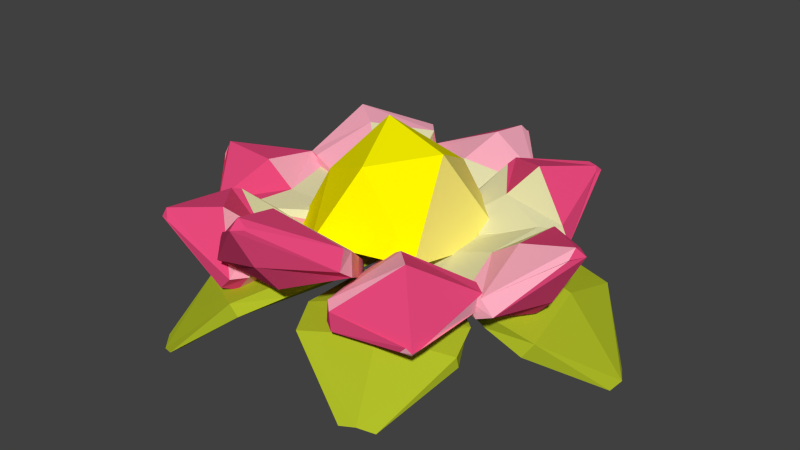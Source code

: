 # Source: swampLotus.blend  (saved by Blender 2.72.0; exported with 4.5.12 LTS)
import bpy
from mathutils import Matrix  # noqa: F401  (used for matrix-valued properties, if any)

bpy.ops.wm.read_factory_settings(use_empty=True)
scene = bpy.context.scene
scene.name = 'Scene'

# ---- collections
col_collection_1 = bpy.data.collections.new('Collection 1'); scene.collection.children.link(col_collection_1)

# ---- materials (node trees are filled in below, after node groups)
mat_blue_waterflower_yellow_001 = bpy.data.materials.new('blue waterflower_yellow.001')
mat_blue_waterflower_yellow_001.alpha_threshold = 0.0
mat_blue_waterflower_yellow_001.use_transparent_shadow = False
mat_blue_waterflower_yellow_001.diffuse_color = (1.0, 0.9314, 0.0, 1.0)
mat_blue_waterflower_yellow_001.roughness = 0.5
mat_blue_waterflower_yellow_001.specular_intensity = 0.0
mat_ljotusyellow_001 = bpy.data.materials.new('ljotusYellow.001')
mat_ljotusyellow_001.alpha_threshold = 0.0
mat_ljotusyellow_001.use_transparent_shadow = False
mat_ljotusyellow_001.diffuse_color = (1.0, 0.8882, 0.2042, 1.0)
mat_ljotusyellow_001.roughness = 0.5
mat_ljotusyellow_001.specular_intensity = 0.0
mat_blue_waterflower_blue = bpy.data.materials.new('blue waterflower_blue')
mat_blue_waterflower_blue.alpha_threshold = 0.0
mat_blue_waterflower_blue.use_transparent_shadow = False
mat_blue_waterflower_blue.diffuse_color = (0.3629, 0.6671, 0.8, 1.0)
mat_blue_waterflower_blue.roughness = 0.5
mat_blue_waterflower_blue.specular_intensity = 0.0
mat_lotuspink1 = bpy.data.materials.new('lotuspink1')
mat_lotuspink1.alpha_threshold = 0.0
mat_lotuspink1.use_transparent_shadow = False
mat_lotuspink1.diffuse_color = (1.0, 0.4332, 0.549, 1.0)
mat_lotuspink1.roughness = 0.5
mat_lotuspink1.specular_intensity = 0.0
mat_lotuswhite = bpy.data.materials.new('lotuswhite')
mat_lotuswhite.alpha_threshold = 0.0
mat_lotuswhite.use_transparent_shadow = False
mat_lotuswhite.diffuse_color = (0.8, 0.772, 0.4507, 1.0)
mat_lotuswhite.roughness = 0.5
mat_lotuswhite.specular_intensity = 0.0
mat_lotuspink2 = bpy.data.materials.new('lotusPink2')
mat_lotuspink2.alpha_threshold = 0.0
mat_lotuspink2.use_transparent_shadow = False
mat_lotuspink2.diffuse_color = (0.8, 0.06616, 0.2006, 1.0)
mat_lotuspink2.roughness = 0.5
mat_lotuspink2.specular_intensity = 0.0
mat_blue_waterflower_blue_001 = bpy.data.materials.new('blue waterflower_blue.001')
mat_blue_waterflower_blue_001.alpha_threshold = 0.0
mat_blue_waterflower_blue_001.use_transparent_shadow = False
mat_blue_waterflower_blue_001.diffuse_color = (0.3629, 0.6671, 0.8, 1.0)
mat_blue_waterflower_blue_001.roughness = 0.5
mat_blue_waterflower_blue_001.specular_intensity = 0.0
mat_lotuspink1_001 = bpy.data.materials.new('lotuspink1.001')
mat_lotuspink1_001.alpha_threshold = 0.0
mat_lotuspink1_001.use_transparent_shadow = False
mat_lotuspink1_001.diffuse_color = (1.0, 0.4332, 0.549, 1.0)
mat_lotuspink1_001.roughness = 0.5
mat_lotuspink1_001.specular_intensity = 0.0
mat_lotuswhite_001 = bpy.data.materials.new('lotuswhite.001')
mat_lotuswhite_001.alpha_threshold = 0.0
mat_lotuswhite_001.use_transparent_shadow = False
mat_lotuswhite_001.diffuse_color = (0.8, 0.772, 0.4507, 1.0)
mat_lotuswhite_001.roughness = 0.5
mat_lotuswhite_001.specular_intensity = 0.0
mat_lotuspink2_001 = bpy.data.materials.new('lotusPink2.001')
mat_lotuspink2_001.alpha_threshold = 0.0
mat_lotuspink2_001.use_transparent_shadow = False
mat_lotuspink2_001.diffuse_color = (0.8, 0.06616, 0.2006, 1.0)
mat_lotuspink2_001.roughness = 0.5
mat_lotuspink2_001.specular_intensity = 0.0
mat_blue_waterflower_leaf_001 = bpy.data.materials.new('blue_waterflower_leaf.001')
mat_blue_waterflower_leaf_001.alpha_threshold = 0.0
mat_blue_waterflower_leaf_001.use_transparent_shadow = False
mat_blue_waterflower_leaf_001.diffuse_color = (0.4397, 0.521, 0.02122, 1.0)
mat_blue_waterflower_leaf_001.roughness = 0.5
mat_blue_waterflower_leaf_001.specular_intensity = 0.0

# ---- material node trees

# ---- world
world_world = bpy.data.worlds.new('World'); scene.world = world_world
world_world.color = (0.05088, 0.05088, 0.05088)
world_world.use_sun_shadow = False
world_world.sun_shadow_jitter_overblur = 0.0
world_world.cycles.sampling_method = 'MANUAL'
world_world.cycles.sample_map_resolution = 256

# ---- meshes
me_icosphere_006 = bpy.data.meshes.new('Icosphere.006')
me_icosphere_006.from_pydata([(0.06303, 0.3891, -0.3246), (0.03575, 0.4428, -0.3123), (0.2707, 0.4318, -0.7757), (-0.2852, 0.4369, -0.8168), (0.006427, 0.6559, -0.8442), (0.03295, 0.5955, -1.072), (-0.03973, 0.5772, -1.058), (-0.3008, 0.5218, -0.7117), (-0.02445, 0.5815, -0.6297), (-0.2716, 0.3782, 0.0424), (-0.757, 0.4682, 0.2511), (-0.7529, 0.3808, 0.2453), (-0.7281, 0.578, -0.04357), (-0.8583, 0.3333, -0.05369), (-0.2252, 0.3385, -0.0449), (-0.5818, 0.4673, -0.04196), (-0.2591, 0.4577, -0.1756), (-0.7256, 0.5253, -0.3323), (-0.7006, 0.4265, -0.3689), (-0.3237, 0.6311, -0.7686), (-0.1505, 0.5242, -0.1892), (-0.6804, 0.4786, -0.7042), (-0.6612, 0.5321, -0.2957), (-0.6521, 0.4092, -0.3009), (-0.2742, 0.5288, -0.6997), (-0.265, 0.6342, -0.7021), (0.1109, 0.4291, -0.2801), (0.2286, 0.4058, -0.1982), (0.4387, 0.7037, -0.5429), (0.1329, 0.414, -0.1788), (0.5689, 0.684, -0.7417), (0.6304, 0.6692, -0.6951), (0.6237, 0.7024, -0.7094), (0.1924, 0.6033, -0.6662), (-0.1545, 0.3275, 0.1641), (-0.7179, 0.4729, 0.283), (-0.5777, 0.3172, 0.5192), (-0.5808, 0.5661, 0.6481), (0.08059, 0.3135, 0.1647), (0.496, 0.3455, 0.439), (0.1238, 0.3105, 0.09127), (0.4984, 0.6584, 0.4392), (0.6624, 0.4083, 0.5489), (0.6809, 0.4252, 0.5473), (0.6476, 0.3895, 0.5834), (0.2281, 0.3767, 0.589), (0.3886, 0.3046, 0.3145), (0.9232, 0.6309, -0.04276), (0.9124, 0.6433, -0.1158), (0.9208, 0.6358, -0.09404), (0.6116, 0.4688, 0.2272), (0.5362, 0.5106, -0.06997), (0.7549, 0.3001, -0.08373), (-0.1171, 0.3683, 0.2289), (0.08813, 0.3568, 0.2186), (-0.03123, 0.3022, 0.2057), (0.04447, 0.8097, 0.8079), (0.003531, 0.8371, 0.8053), (-0.2661, 0.4668, 0.6318), (-0.2987, 0.5352, 0.569), (0.2566, 0.6447, 0.4689), (0.03984, 0.4777, 0.6589), (-0.3066, 0.5344, -0.7661), (-0.02018, 0.3259, -0.2838), (-0.01121, 0.5928, -1.073), (0.00225, 0.3304, -0.7704), (-0.2673, 0.3855, -0.1229), (-0.2511, 0.4351, 0.05609), (-0.2053, 0.473, -0.03202), (-0.9677, 0.5549, -0.07568), (-0.9598, 0.5572, -0.08218), (-0.9845, 0.5373, -0.002485), (-0.9801, 0.5516, 0.001217), (-0.9937, 0.596, -0.04713), (-1.019, 0.5668, -0.06036), (-0.6378, 0.4679, 0.2456), (-0.6776, 0.3689, 0.2256), (-0.7645, 0.2986, -0.06646), (-0.5207, 0.4445, -0.6114), (-0.1341, 0.4058, -0.2128), (-0.5877, 0.7364, -0.551), (-0.6307, 0.4959, -0.7553), (-0.6696, 0.478, -0.7078), (-0.6908, 0.5106, -0.7487), (-0.4497, 0.7094, -0.4498), (0.1183, 0.3976, -0.3217), (0.2621, 0.3549, -0.1916), (0.1999, 0.6181, -0.7209), (0.2342, 0.5254, -0.7706), (0.7038, 0.4703, -0.3901), (0.6775, 0.5612, -0.3698), (0.1964, 0.3552, -0.2107), (0.5753, 0.701, -0.7309), (0.6363, 0.6854, -0.6867), (0.6344, 0.6764, -0.7371), (0.4022, 0.3476, -0.5391), (0.3394, 0.5741, -0.4477), (-0.1811, 0.3024, 0.165), (-0.2821, 0.3632, 0.04939), (-0.2479, 0.4137, 0.656), (-0.3088, 0.3527, 0.6534), (-0.4547, 0.6144, 0.4843), (-0.1778, 0.3533, 0.06823), (-0.6435, 0.59, 0.6192), (-0.6373, 0.604, 0.5968), (-0.2026, 0.4139, 0.5954), (-0.2675, 0.3336, 0.5971), (-0.6809, 0.4399, 0.2258), (-0.4766, 0.2586, 0.3894), (-0.3794, 0.4833, 0.3474), (0.1898, 0.3798, 0.05713), (0.09101, 0.3898, 0.1867), (0.2868, 0.3713, 0.6293), (0.2744, 0.4534, 0.6245), (0.604, 0.3956, 0.5977), (0.657, 0.4063, 0.5937), (0.6158, 0.3845, 0.1457), (0.2255, 0.4663, 0.5774), (0.2568, 0.3293, -0.002456), (0.2402, 0.3805, 0.0228), (0.7107, 0.4626, -0.3751), (0.6678, 0.5994, -0.06418), (0.2272, 0.2917, -0.07145), (0.922, 0.6664, -0.06734), (0.5959, 0.5487, -0.3477), (0.6359, 0.4446, -0.365), (-0.1, 0.3347, 0.2465), (0.05124, 0.4075, 0.1752), (-0.2849, 0.5983, 0.6522), (-0.03631, 0.7803, 0.5903), (-0.06168, 0.3842, 0.1639), (0.03744, 0.623, 0.7713), (-0.02941, 0.7777, 0.8346), (0.2966, 0.5605, 0.5128), (-0.105, 0.4407, -0.3204), (-0.1058, 0.3864, -0.331), (0.2894, 0.5407, -0.7594), (-0.02029, 0.4567, -0.2624), (-0.0005458, 0.4373, -0.9523), (0.04143, 0.5913, -1.065), (-0.03165, 0.5708, -1.058), (0.003556, 0.624, -1.054), (0.2804, 0.4178, -0.7148), (0.274, 0.5255, -0.6907), (-0.2938, 0.4189, -0.7608), (-0.2812, 0.441, -0.1228), (-0.7617, 0.4018, -0.3626), (-0.7393, 0.5164, -0.3454), (-0.6764, 0.3756, -0.337), (-0.6367, 0.4896, -0.3422), (-0.2334, 0.4222, -0.1629), (-0.1248, 0.4459, -0.3037), (-0.1307, 0.5032, -0.2921), (-0.2999, 0.5257, -0.769), (-0.6953, 0.509, -0.6933), (-0.6487, 0.5152, -0.7794), (-0.3813, 0.4203, -0.4818), (0.5092, 0.4082, -0.6533), (0.2026, 0.4943, -0.7156), (0.6507, 0.4233, -0.3533), (0.6306, 0.5408, -0.3045), (-0.2841, 0.3253, 0.06338), (-0.6635, 0.5548, 0.2505), (-0.2262, 0.2661, 0.07858), (-0.5853, 0.5837, 0.6789), (-0.6437, 0.577, 0.6576), (-0.6176, 0.6236, 0.6516), (-0.6304, 0.55, 0.2205), (0.2035, 0.3422, 0.03728), (0.6733, 0.4852, 0.1845), (0.6658, 0.4126, 0.2013), (0.1046, 0.4116, 0.07638), (0.6339, 0.4275, 0.6002), (0.6116, 0.4926, 0.1405), (0.3754, 0.6226, 0.3174), (0.2322, 0.4191, -0.1574), (0.2574, 0.3607, -0.1537), (0.7407, 0.4098, 0.205), (0.6844, 0.4768, 0.2106), (0.6464, 0.5531, -0.3587), (0.1929, 0.3952, -0.08145), (0.8311, 0.3851, -0.07587), (0.9201, 0.627, -0.02352), (0.9588, 0.6287, -0.08976), (0.6639, 0.3768, 0.2109), (-0.2689, 0.5149, 0.6937), (0.2821, 0.6931, 0.5394), (0.3028, 0.6175, 0.587), (-0.04772, 0.7735, 0.8408), (0.04689, 0.8019, 0.819), (0.003679, 0.7988, 0.851), (-0.02886, 0.6165, 0.4446), (0.1119, 0.287, -0.3633), (0.1262, 0.286, -0.3722), (0.1518, 0.3042, -0.1055), (0.1475, 0.3238, -0.1125), (1.006, -0.0249, -0.3918), (1.014, -0.01841, -0.3732), (1.033, -0.03464, -0.2394), (1.039, -0.03542, -0.2365), (0.5691, 0.2649, -0.6294), (0.767, 0.1992, -0.6427), (0.7278, 0.1441, -0.6191), (0.5292, 0.2124, -0.6058), (0.7849, 0.1708, 0.05713), (0.6031, 0.2372, 0.0568), (0.8274, 0.2382, 0.03048), (0.632, 0.3014, 0.06483), (1.013, -0.03823, -0.3032), (0.1455, 0.261, -0.2465), (1.05, -0.02413, -0.3151), (0.1218, 0.348, -0.2303), (0.7756, 0.07232, -0.2728), (0.4706, 0.04969, -0.2253), (0.7742, 0.2961, -0.3178), (0.4576, 0.4021, -0.3032), (-0.1117, 0.3411, -0.1476), (-0.14, 0.3475, -0.1622), (0.1371, 0.3348, -0.1788), (0.1373, 0.3366, -0.1732), (-0.07382, 0.1433, -1.08), (-0.1023, 0.1287, -1.059), (0.05648, 0.1286, -1.043), (0.04987, 0.1263, -1.06), (-0.2986, 0.4174, -0.6032), (-0.3104, 0.3697, -0.8035), (-0.3294, 0.3142, -0.8126), (-0.3062, 0.3344, -0.5972), (0.3147, 0.2978, -0.7701), (0.3195, 0.3028, -0.5997), (0.3379, 0.3472, -0.824), (0.3215, 0.3596, -0.5917), (-0.008358, 0.1293, -1.04), (0.001154, 0.3098, -0.1886), (-0.001475, 0.1411, -1.091), (-0.009431, 0.3874, -0.1679), (-0.008161, 0.2291, -0.7653), (0.002919, 0.2219, -0.3936), (0.01327, 0.3641, -0.8695), (-0.0005575, 0.4684, -0.5489), (-0.1973, 0.2832, -0.07279), (-0.2061, 0.238, -0.0758), (-0.1642, 0.2786, -0.3262), (-0.15, 0.3019, -0.3258), (-1.016, 0.03508, -0.2641), (-1.011, 0.03198, -0.2624), (-1.009, 0.05996, -0.3944), (-1.013, 0.05747, -0.3986), (-0.6239, 0.2591, 0.05675), (-0.8079, 0.2168, 0.03014), (-0.7919, 0.1604, 0.01146), (-0.6163, 0.1945, 0.04881), (-0.7198, 0.2461, -0.5756), (-0.5492, 0.2772, -0.5511), (-0.7517, 0.297, -0.5997), (-0.568, 0.3267, -0.5422), (-0.9886, 0.03285, -0.3272), (-0.1821, 0.2359, -0.2137), (-1.038, 0.0539, -0.3325), (-0.1696, 0.2986, -0.1875), (-0.8205, 0.1261, -0.2685), (-0.4816, 0.1054, -0.2596), (-0.8312, 0.2656, -0.2562), (-0.5696, 0.3591, -0.2139), (0.0576, 0.392, 0.0142), (0.05945, 0.3596, 0.02316), (-0.1502, 0.3165, -0.1225), (-0.1669, 0.348, -0.1541), (-0.509, 0.02114, 0.7944), (-0.4878, 0.04297, 0.7837), (-0.6081, -0.01521, 0.689), (-0.6554, -0.003484, 0.6797), (-0.08438, 0.402, 0.5395), (-0.1965, 0.3447, 0.7099), (-0.1521, 0.2993, 0.71), (-0.05362, 0.3483, 0.5316), (-0.6932, 0.1363, 0.2636), (-0.5956, 0.1956, 0.1079), (-0.7094, 0.2025, 0.2913), (-0.6246, 0.2598, 0.1227), (-0.5388, -0.009436, 0.7141), (-0.05825, 0.3203, -0.04182), (-0.5844, -0.006152, 0.7615), (-0.05484, 0.4052, -0.0826), (-0.3944, 0.1414, 0.4654), (-0.16, 0.2096, 0.1473), (-0.4972, 0.293, 0.5477), (-0.3412, 0.426, 0.2892), (0.2029, 0.2884, -0.171), (0.2283, 0.2634, -0.1428), (-0.004986, 0.2751, -0.02936), (-0.008401, 0.3073, -0.02189), (0.5669, 0.05983, 0.6935), (0.5532, 0.07623, 0.6787), (0.4264, 0.07094, 0.7372), (0.4319, 0.07209, 0.757), (0.6159, 0.3013, 0.1728), (0.6707, 0.2662, 0.3364), (0.6719, 0.2137, 0.3242), (0.5775, 0.2206, 0.1565), (0.09327, 0.2311, 0.6038), (0.01635, 0.2694, 0.4362), (0.09752, 0.3009, 0.6312), (0.001766, 0.3172, 0.4596), (0.4789, 0.05029, 0.6924), (0.1095, 0.2269, -0.07309), (0.5038, 0.0849, 0.7354), (0.1047, 0.3148, -0.1244), (0.3572, 0.1343, 0.4996), (0.1999, 0.051, 0.2478), (0.4237, 0.3588, 0.5205), (0.2998, 0.3808, 0.3295), (-0.06373, 0.2873, -0.2882), (-0.4312, 0.3828, 0.06073), (-0.3249, 0.6455, -0.3914), (0.07664, 0.654, -0.4846), (0.3714, 0.3841, -0.3958), (0.08872, 0.358, 0.01477), (-0.2957, 0.6699, -0.005893), (-0.09202, 0.9221, -0.1669), (0.2646, 0.863, -0.086), (0.3381, 0.4841, 0.1944), (-0.06022, 0.534, 0.3713), (0.04758, 0.8314, 0.1688)], [], [(18, 23, 22), (45, 38, 40), (74, 73, 70), (71, 73, 74), (187, 131, 133), (128, 129, 59), (61, 131, 58), (186, 187, 60), (191, 129, 60), (58, 185, 59), (132, 128, 188), (56, 186, 57), (187, 186, 189), (188, 185, 190), (189, 56, 190), (188, 190, 132), (131, 187, 190), (55, 126, 130), (54, 133, 55), (53, 59, 130), (129, 128, 57), (55, 130, 54), (61, 58, 55), (60, 133, 127), (191, 60, 130), (126, 58, 53), (120, 181, 125), (50, 178, 51), (52, 181, 184), (179, 120, 124), (121, 179, 51), (184, 177, 50), (182, 178, 47), (48, 179, 123), (120, 179, 49), (47, 177, 183), (49, 48, 183), (47, 183, 182), (181, 120, 183), (118, 119, 122), (176, 125, 122), (119, 50, 180), (121, 178, 123), (122, 180, 176), (52, 184, 122), (100, 106, 105), (124, 125, 175), (51, 124, 180), (99, 105, 109), (118, 184, 119), (113, 41, 117), (116, 170, 46), (41, 169, 174), (112, 113, 45), (39, 112, 46), (173, 169, 116), (43, 170, 42), (114, 112, 44), (113, 112, 172), (42, 169, 115), (172, 114, 115), (42, 115, 43), (41, 113, 115), (171, 110, 40), (111, 117, 171), (168, 116, 40), (39, 170, 44), (171, 40, 111), (174, 173, 171), (45, 117, 38), (110, 173, 168), (167, 162, 109), (106, 100, 108), (107, 35, 167), (36, 35, 108), (37, 100, 164), (103, 35, 165), (162, 35, 104), (164, 99, 166), (104, 103, 166), (164, 166, 37), (101, 162, 166), (102, 34, 163), (98, 167, 102), (97, 106, 163), (36, 100, 165), (98, 102, 161), (109, 105, 102), (161, 107, 98), (108, 107, 163), (105, 106, 34), (160, 90, 96), (158, 88, 95), (28, 87, 96), (159, 89, 160), (157, 89, 95), (87, 88, 33), (30, 88, 92), (31, 89, 94), (90, 89, 93), (92, 87, 32), (93, 31, 32), (92, 32, 30), (28, 90, 32), (29, 26, 91), (27, 160, 29), (85, 158, 91), (157, 88, 94), (27, 29, 86), (96, 33, 29), (86, 159, 27), (95, 159, 91), (33, 158, 26), (19, 80, 25), (23, 18, 156), (80, 17, 84), (24, 153, 25), (78, 153, 156), (21, 18, 154), (81, 153, 82), (19, 153, 155), (154, 17, 83), (155, 81, 83), (154, 83, 21), (80, 19, 83), (16, 150, 20), (152, 25, 20), (150, 23, 79), (78, 18, 82), (152, 20, 151), (84, 22, 20), (24, 25, 151), (156, 24, 79), (16, 22, 150), (11, 13, 76), (149, 147, 15), (77, 13, 148), (10, 11, 75), (12, 10, 15), (70, 147, 69), (71, 10, 73), (11, 10, 72), (69, 146, 74), (13, 11, 74), (14, 66, 68), (9, 76, 14), (145, 149, 68), (12, 147, 73), (14, 68, 9), (77, 148, 14), (75, 76, 67), (15, 75, 68), (66, 148, 145), (3, 138, 144), (136, 4, 143), (146, 147, 149), (65, 138, 142), (62, 3, 7), (8, 4, 7), (142, 2, 143), (139, 136, 5), (6, 62, 141), (3, 62, 140), (5, 2, 64), (140, 6, 64), (5, 64, 139), (138, 3, 64), (0, 1, 63), (135, 144, 63), (1, 143, 137), (4, 136, 141), (63, 137, 135), (65, 142, 63), (7, 144, 134), (8, 7, 137), (0, 142, 1), (302, 310, 303), (295, 306, 302), (299, 298, 309), (293, 304, 298), (295, 294, 306), (307, 288, 305), (291, 303, 307), (289, 299, 305), (311, 310, 296), (310, 306, 297), (300, 302, 301), (294, 295, 300), (309, 308, 301), (308, 304, 300), (296, 297, 299), (297, 292, 298), (306, 304, 292), (291, 307, 290), (311, 296, 307), (290, 301, 291), (309, 301, 305), (296, 299, 288), (279, 278, 287), (271, 282, 278), (275, 274, 285), (269, 280, 274), (282, 271, 280), (283, 264, 281), (267, 279, 283), (265, 275, 281), (287, 286, 272), (286, 282, 273), (276, 278, 277), (270, 271, 276), (284, 276, 285), (284, 280, 276), (272, 273, 275), (273, 268, 274), (268, 282, 269), (267, 283, 266), (287, 272, 283), (266, 277, 267), (285, 277, 281), (272, 275, 264), (255, 254, 263), (247, 258, 254), (251, 250, 261), (245, 256, 250), (247, 246, 258), (259, 240, 257), (243, 255, 259), (241, 251, 257), (262, 249, 263), (262, 258, 249), (252, 254, 253), (246, 247, 252), (260, 252, 261), (260, 256, 252), (248, 249, 251), (249, 244, 250), (258, 256, 244), (243, 259, 242), (263, 248, 259), (242, 253, 243), (261, 253, 257), (248, 251, 240), (231, 230, 239), (223, 234, 230), (227, 226, 237), (221, 232, 226), (223, 222, 234), (216, 217, 235), (219, 231, 235), (217, 227, 233), (238, 225, 239), (238, 234, 225), (228, 230, 229), (222, 223, 228), (236, 228, 237), (236, 232, 228), (224, 225, 227), (225, 220, 226), (234, 232, 220), (235, 233, 219), (239, 224, 235), (218, 229, 219), (237, 229, 233), (224, 227, 216), (207, 206, 215), (199, 210, 206), (203, 202, 213), (197, 208, 202), (210, 199, 208), (192, 193, 211), (195, 207, 211), (193, 203, 209), (214, 201, 215), (214, 210, 201), (204, 206, 205), (198, 199, 204), (212, 204, 213), (212, 208, 204), (200, 201, 203), (201, 196, 202), (196, 210, 197), (211, 209, 195), (215, 200, 211), (194, 205, 195), (213, 205, 209), (200, 203, 192), (148, 146, 149), (101, 99, 109), (99, 100, 105), (72, 71, 74), (69, 74, 70), (46, 45, 40), (17, 18, 22), (203, 193, 192), (205, 194, 209), (205, 207, 195), (200, 192, 211), (209, 194, 195), (210, 208, 197), (196, 197, 202), (201, 202, 203), (208, 198, 204), (204, 205, 213), (199, 206, 204), (206, 207, 205), (210, 196, 201), (201, 200, 215), (203, 213, 209), (207, 215, 211), (193, 209, 211), (199, 198, 208), (208, 212, 202), (202, 212, 213), (210, 214, 206), (206, 214, 215), (227, 217, 216), (229, 218, 233), (229, 231, 219), (224, 216, 235), (233, 218, 219), (232, 221, 220), (220, 221, 226), (225, 226, 227), (232, 222, 228), (228, 229, 237), (223, 230, 228), (230, 231, 229), (234, 220, 225), (225, 224, 239), (227, 237, 233), (231, 239, 235), (217, 233, 235), (222, 232, 234), (232, 236, 226), (226, 236, 237), (234, 238, 230), (230, 238, 239), (251, 241, 240), (253, 242, 257), (253, 255, 243), (248, 240, 259), (259, 257, 242), (256, 245, 244), (244, 245, 250), (249, 250, 251), (256, 246, 252), (252, 253, 261), (247, 254, 252), (254, 255, 253), (258, 244, 249), (249, 248, 263), (251, 261, 257), (255, 263, 259), (240, 241, 257), (246, 256, 258), (256, 260, 250), (250, 260, 261), (258, 262, 254), (254, 262, 263), (275, 265, 264), (277, 266, 281), (277, 279, 267), (272, 264, 283), (283, 281, 266), (282, 280, 269), (268, 269, 274), (273, 274, 275), (280, 270, 276), (276, 277, 285), (271, 278, 276), (278, 279, 277), (282, 268, 273), (286, 273, 272), (275, 285, 281), (279, 287, 283), (264, 265, 281), (271, 270, 280), (280, 284, 274), (274, 284, 285), (282, 286, 278), (278, 286, 287), (299, 289, 288), (301, 290, 305), (301, 303, 291), (296, 288, 307), (307, 305, 290), (304, 293, 292), (292, 293, 298), (297, 298, 299), (304, 294, 300), (308, 300, 301), (295, 302, 300), (302, 303, 301), (306, 292, 297), (310, 297, 296), (299, 309, 305), (303, 311, 307), (288, 289, 305), (294, 304, 306), (304, 308, 298), (298, 308, 309), (306, 310, 302), (310, 311, 303), (312, 313, 314), (313, 312, 317), (312, 314, 315), (312, 315, 316), (312, 316, 317), (313, 317, 322), (314, 313, 318), (315, 314, 319), (316, 315, 320), (317, 316, 321), (313, 322, 318), (314, 318, 319), (315, 319, 320), (316, 320, 321), (317, 321, 322), (318, 322, 323), (319, 318, 323), (320, 319, 323), (321, 320, 323), (322, 321, 323), (142, 143, 1), (7, 134, 137), (144, 135, 134), (142, 0, 63), (137, 134, 135), (136, 139, 141), (143, 8, 137), (144, 65, 63), (1, 137, 63), (3, 140, 64), (64, 141, 139), (6, 141, 64), (2, 138, 64), (62, 6, 140), (62, 4, 141), (136, 2, 5), (2, 136, 143), (4, 62, 7), (3, 144, 7), (138, 2, 142), (4, 8, 143), (138, 65, 144), (148, 149, 145), (75, 67, 68), (76, 9, 67), (148, 66, 14), (68, 67, 9), (147, 70, 73), (149, 15, 68), (76, 77, 14), (66, 145, 68), (11, 72, 74), (146, 13, 74), (10, 71, 72), (10, 12, 73), (147, 146, 69), (10, 75, 15), (11, 76, 75), (13, 146, 148), (147, 12, 15), (13, 77, 76), (22, 23, 150), (24, 151, 79), (25, 152, 151), (22, 16, 20), (20, 79, 151), (18, 21, 82), (23, 156, 79), (25, 84, 20), (150, 79, 20), (19, 155, 83), (83, 82, 21), (81, 82, 83), (17, 80, 83), (153, 81, 155), (153, 78, 82), (18, 17, 154), (153, 24, 156), (153, 19, 25), (17, 22, 84), (18, 78, 156), (80, 84, 25), (158, 85, 26), (159, 86, 91), (159, 160, 27), (33, 26, 29), (29, 91, 86), (88, 30, 94), (158, 95, 91), (160, 96, 29), (26, 85, 91), (90, 93, 32), (32, 94, 30), (31, 94, 32), (87, 28, 32), (89, 31, 93), (89, 157, 94), (88, 87, 92), (88, 158, 33), (89, 159, 95), (89, 90, 160), (87, 33, 96), (88, 157, 95), (90, 28, 96), (106, 97, 34), (107, 161, 163), (107, 167, 98), (105, 34, 102), (102, 163, 161), (100, 37, 165), (106, 108, 163), (167, 109, 102), (34, 97, 163), (162, 104, 166), (166, 165, 37), (103, 165, 166), (99, 101, 166), (35, 103, 104), (35, 36, 165), (100, 99, 164), (35, 107, 108), (35, 162, 167), (100, 36, 108), (162, 101, 109), (173, 116, 168), (117, 111, 38), (173, 110, 171), (40, 38, 111), (170, 43, 44), (116, 46, 40), (117, 174, 171), (110, 168, 40), (113, 172, 115), (115, 44, 43), (114, 44, 115), (169, 41, 115), (112, 114, 172), (112, 39, 44), (170, 169, 42), (169, 170, 116), (112, 45, 46), (113, 117, 45), (169, 173, 174), (170, 39, 46), (41, 174, 117), (184, 50, 119), (124, 175, 180), (125, 176, 175), (184, 118, 122), (180, 175, 176), (178, 182, 123), (50, 51, 180), (125, 52, 122), (119, 180, 122), (120, 49, 183), (183, 123, 182), (48, 123, 183), (177, 181, 183), (179, 48, 49), (179, 121, 123), (178, 177, 47), (177, 178, 50), (179, 124, 51), (120, 125, 124), (181, 177, 184), (178, 121, 51), (181, 52, 125), (58, 59, 53), (60, 127, 130), (133, 54, 127), (58, 126, 55), (130, 127, 54), (128, 132, 57), (59, 191, 130), (133, 61, 55), (126, 53, 130), (187, 189, 190), (190, 57, 132), (56, 57, 190), (185, 131, 190), (186, 56, 189), (186, 129, 57), (128, 185, 188), (185, 128, 59), (129, 186, 60), (187, 133, 60), (131, 185, 58), (129, 191, 59), (131, 61, 133)])
me_icosphere_006.polygons.foreach_set('material_index', [3, 3, 9, 9, 5, 5, 5, 3, 3, 5, 5, 5, 5, 5, 5, 5, 5, 4, 3, 3, 5, 4, 3, 3, 4, 3, 3, 3, 5, 4, 4, 3, 3, 5, 5, 5, 5, 5, 5, 4, 4, 4, 3, 4, 3, 9, 4, 4, 7, 3, 3, 3, 5, 5, 5, 3, 3, 5, 5, 5, 3, 3, 5, 4, 3, 3, 3, 4, 4, 3, 4, 5, 3, 3, 3, 5, 3, 5, 5, 5, 5, 5, 4, 4, 3, 5, 4, 4, 3, 3, 3, 4, 4, 5, 4, 4, 4, 3, 5, 5, 5, 5, 3, 5, 4, 4, 4, 3, 4, 4, 4, 4, 4, 3, 3, 3, 3, 4, 3, 3, 3, 5, 5, 3, 5, 4, 4, 3, 3, 4, 3, 4, 4, 3, 3, 3, 3, 3, 5, 5, 5, 3, 3, 3, 4, 3, 4, 5, 4, 3, 3, 4, 3, 3, 3, 7, 3, 4, 3, 4, 3, 5, 5, 3, 5, 5, 5, 4, 4, 4, 3, 4, 4, 4, 4, 4, 10, 10, 10, 10, 10, 10, 10, 10, 10, 10, 10, 10, 10, 10, 10, 10, 10, 10, 10, 10, 10, 10, 10, 10, 10, 10, 10, 10, 10, 10, 10, 10, 10, 10, 10, 10, 10, 10, 10, 10, 10, 10, 10, 10, 10, 10, 10, 10, 10, 10, 10, 10, 10, 10, 10, 10, 10, 10, 10, 10, 10, 10, 10, 10, 10, 10, 10, 10, 10, 10, 10, 10, 10, 10, 10, 10, 10, 10, 10, 10, 10, 10, 10, 10, 10, 10, 10, 10, 10, 10, 10, 10, 10, 10, 10, 10, 10, 10, 10, 10, 10, 10, 10, 10, 10, 10, 10, 10, 10, 10, 7, 7, 9, 9, 9, 3, 3, 10, 10, 10, 10, 10, 10, 10, 10, 10, 10, 10, 10, 10, 10, 10, 10, 10, 10, 10, 10, 10, 10, 10, 10, 10, 10, 10, 10, 10, 10, 10, 10, 10, 10, 10, 10, 10, 10, 10, 10, 10, 10, 10, 10, 10, 10, 10, 10, 10, 10, 10, 10, 10, 10, 10, 10, 10, 10, 10, 10, 10, 10, 10, 10, 10, 10, 10, 10, 10, 10, 10, 10, 10, 10, 10, 10, 10, 10, 10, 10, 10, 10, 10, 10, 10, 10, 10, 10, 10, 10, 10, 10, 10, 10, 10, 10, 10, 10, 10, 10, 10, 10, 10, 10, 10, 10, 10, 10, 10, 10, 1, 1, 1, 1, 1, 1, 0, 0, 1, 1, 0, 0, 0, 1, 1, 0, 0, 0, 0, 0, 4, 4, 4, 4, 4, 3, 4, 4, 4, 5, 5, 5, 3, 5, 5, 3, 4, 3, 4, 3, 3, 3, 3, 4, 3, 3, 4, 5, 4, 3, 4, 3, 3, 3, 5, 5, 5, 3, 3, 3, 3, 3, 4, 4, 3, 4, 3, 3, 4, 4, 5, 3, 5, 5, 3, 3, 3, 4, 3, 3, 3, 3, 4, 4, 4, 4, 4, 3, 4, 4, 4, 5, 3, 5, 5, 5, 5, 3, 4, 4, 4, 5, 4, 4, 3, 3, 3, 4, 4, 5, 3, 4, 4, 5, 5, 5, 5, 5, 3, 5, 3, 3, 3, 5, 4, 3, 4, 4, 3, 3, 3, 4, 5, 3, 3, 5, 5, 5, 3, 3, 5, 5, 5, 3, 3, 3, 4, 4, 3, 4, 3, 4, 4, 4, 5, 5, 5, 5, 5, 5, 3, 3, 4, 4, 5, 3, 3, 3, 4, 3, 3, 4, 5, 3, 3, 4, 5, 5, 5, 5, 5, 5, 5, 5, 3, 3, 5, 5, 5])
me_icosphere_006.materials.append(mat_blue_waterflower_yellow_001)
me_icosphere_006.materials.append(mat_ljotusyellow_001)
me_icosphere_006.materials.append(mat_blue_waterflower_blue)
me_icosphere_006.materials.append(mat_lotuspink1)
me_icosphere_006.materials.append(mat_lotuswhite)
me_icosphere_006.materials.append(mat_lotuspink2)
me_icosphere_006.materials.append(mat_blue_waterflower_blue_001)
me_icosphere_006.materials.append(mat_lotuspink1_001)
me_icosphere_006.materials.append(mat_lotuswhite_001)
me_icosphere_006.materials.append(mat_lotuspink2_001)
me_icosphere_006.materials.append(mat_blue_waterflower_leaf_001)
me_icosphere_006.use_remesh_preserve_volume = False
me_icosphere_006.use_remesh_preserve_attributes = False
me_icosphere_006.use_mirror_vertex_groups = False
me_icosphere_006.update()

# ---- objects
ob_swamplotus = bpy.data.objects.new('swampLotus', me_icosphere_006)

# ---- transforms, parenting, visibility, modifiers, constraints
ob_swamplotus.location = (0.0, 0.0, 0.0)
ob_swamplotus.rotation_euler = (1.571, -0.0, 0.0)
ob_swamplotus.lineart.crease_threshold = 0.0

# ---- collection membership
col_collection_1.objects.link(ob_swamplotus)

# ---- scene / render settings (as saved in the file)
scene.frame_start = 1; scene.frame_end = 250; scene.frame_set(1)
scene.render.engine = 'BLENDER_EEVEE_NEXT'
scene.render.resolution_percentage = 50
scene.render.dither_intensity = 0.0
scene.cycles.use_denoising = False
scene.cycles.samples = 10
scene.cycles.sampling_pattern = 'TABULATED_SOBOL'
scene.cycles.light_sampling_threshold = 0.0
scene.cycles.use_adaptive_sampling = False
scene.cycles.use_light_tree = False
scene.cycles.blur_glossy = 0.0
scene.cycles.pixel_filter_type = 'GAUSSIAN'
scene.cycles.sample_clamp_indirect = 0.0
scene.view_settings.view_transform = 'Standard'
bpy.context.view_layer.update()

# ---- added for rendering (the .blend has no active camera and no usable light): camera, sun
cam_auto = bpy.data.cameras.new('AutoCamera')
cam_auto.lens = 50.0
cam_auto.sensor_width = 36.0
cam_auto.clip_end = 1000.0
ob_auto_camera = bpy.data.objects.new('AutoCamera', cam_auto)
scene.collection.objects.link(ob_auto_camera)
ob_auto_camera.location = (2.79046, -3.22084, 2.66928)
ob_auto_camera.rotation_euler = (1.09748, -7.21219e-08, 0.694738)
scene.camera = ob_auto_camera
light_auto_sun = bpy.data.lights.new('AutoSun', 'SUN')
light_auto_sun.energy = 3.0
light_auto_sun.angle = 0.0523599
ob_auto_sun = bpy.data.objects.new('AutoSun', light_auto_sun)
scene.collection.objects.link(ob_auto_sun)
ob_auto_sun.rotation_euler = (0.872665, 0.174533, 0.523599)
bpy.context.view_layer.update()
